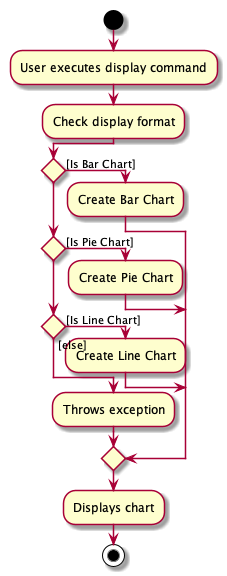

The diagram above was rendered by PlantUML. Its source (embedded in the PNG):
@startuml
!pragma useVerticalIf on
start
:User executes display command;

    :Check display format;
    if() then([Is Bar Chart])
    :Create Bar Chart;
    elseif() then([Is Pie Chart])
    :Create Pie Chart;
    elseif() then([Is Line Chart])
    :Create Line Chart;
    else ([else])
    :Throws exception;
    endif
    :Displays chart;

stop
@enduml